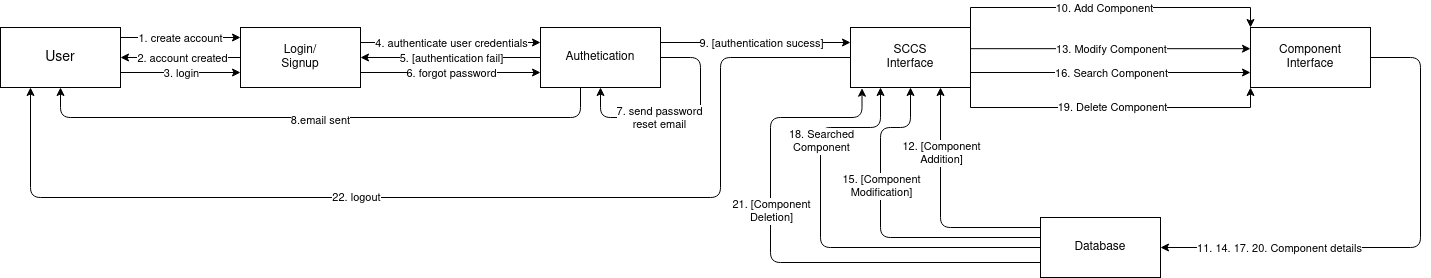

The diagram above was exported from draw.io. Its source (the exported page's mxGraphModel, read from the mxfile embedded in the PNG):
<mxGraphModel dx="2020" dy="1208" grid="1" gridSize="10" guides="1" tooltips="1" connect="1" arrows="1" fold="1" page="1" pageScale="1" pageWidth="850" pageHeight="1100" math="0" shadow="0">
  <root>
    <mxCell id="0" />
    <mxCell id="1" parent="0" />
    <mxCell id="2" value="" style="group" vertex="1" connectable="0" parent="1">
      <mxGeometry x="140" y="810" width="120" height="60" as="geometry" />
    </mxCell>
    <mxCell id="3" style="edgeStyle=orthogonalEdgeStyle;rounded=0;orthogonalLoop=1;jettySize=auto;html=1;" edge="1" parent="2" source="5">
      <mxGeometry relative="1" as="geometry">
        <mxPoint x="240" y="10" as="targetPoint" />
        <Array as="points">
          <mxPoint x="240" y="10" />
        </Array>
      </mxGeometry>
    </mxCell>
    <mxCell id="4" value="1. create account" style="edgeLabel;html=1;align=center;verticalAlign=middle;resizable=0;points=[];" vertex="1" connectable="0" parent="3">
      <mxGeometry x="0.0913" y="-1" relative="1" as="geometry">
        <mxPoint x="-6" y="-1" as="offset" />
      </mxGeometry>
    </mxCell>
    <mxCell id="5" value="" style="rounded=0;whiteSpace=wrap;html=1;" vertex="1" parent="2">
      <mxGeometry width="120" height="60" as="geometry" />
    </mxCell>
    <mxCell id="6" value="&lt;font style=&quot;font-size: 14px;&quot;&gt;User&lt;/font&gt;" style="text;html=1;strokeColor=none;fillColor=none;align=center;verticalAlign=middle;whiteSpace=wrap;rounded=0;" vertex="1" parent="2">
      <mxGeometry x="30" y="15" width="60" height="30" as="geometry" />
    </mxCell>
    <mxCell id="7" value="" style="group" vertex="1" connectable="0" parent="1">
      <mxGeometry x="380" y="810" width="120" height="60" as="geometry" />
    </mxCell>
    <mxCell id="8" value="" style="rounded=0;whiteSpace=wrap;html=1;" vertex="1" parent="7">
      <mxGeometry width="120" height="60" as="geometry" />
    </mxCell>
    <mxCell id="9" value="&lt;div&gt;Login/&lt;/div&gt;&lt;div&gt;Signup&lt;br&gt;&lt;/div&gt;" style="text;html=1;strokeColor=none;fillColor=none;align=center;verticalAlign=middle;whiteSpace=wrap;rounded=0;" vertex="1" parent="7">
      <mxGeometry x="30" y="15" width="60" height="30" as="geometry" />
    </mxCell>
    <mxCell id="10" style="edgeStyle=orthogonalEdgeStyle;rounded=0;orthogonalLoop=1;jettySize=auto;html=1;entryX=1;entryY=0.5;entryDx=0;entryDy=0;" edge="1" source="8" target="5" parent="1">
      <mxGeometry relative="1" as="geometry" />
    </mxCell>
    <mxCell id="11" value="2. account created" style="edgeLabel;html=1;align=center;verticalAlign=middle;resizable=0;points=[];" vertex="1" connectable="0" parent="10">
      <mxGeometry x="0.1033" relative="1" as="geometry">
        <mxPoint x="6" as="offset" />
      </mxGeometry>
    </mxCell>
    <mxCell id="12" style="edgeStyle=orthogonalEdgeStyle;rounded=0;orthogonalLoop=1;jettySize=auto;html=1;exitX=1;exitY=0.75;exitDx=0;exitDy=0;entryX=0;entryY=0.75;entryDx=0;entryDy=0;" edge="1" source="5" target="8" parent="1">
      <mxGeometry relative="1" as="geometry" />
    </mxCell>
    <mxCell id="13" value="3. login" style="edgeLabel;html=1;align=center;verticalAlign=middle;resizable=0;points=[];" vertex="1" connectable="0" parent="12">
      <mxGeometry x="-0.0744" relative="1" as="geometry">
        <mxPoint x="5" as="offset" />
      </mxGeometry>
    </mxCell>
    <mxCell id="14" value="" style="group" vertex="1" connectable="0" parent="1">
      <mxGeometry x="680" y="810" width="120" height="60" as="geometry" />
    </mxCell>
    <mxCell id="15" value="" style="rounded=0;whiteSpace=wrap;html=1;" vertex="1" parent="14">
      <mxGeometry width="120" height="60" as="geometry" />
    </mxCell>
    <mxCell id="16" value="Authetication" style="text;html=1;strokeColor=none;fillColor=none;align=center;verticalAlign=middle;whiteSpace=wrap;rounded=0;" vertex="1" parent="14">
      <mxGeometry x="30" y="15" width="60" height="30" as="geometry" />
    </mxCell>
    <mxCell id="17" style="edgeStyle=orthogonalEdgeStyle;orthogonalLoop=1;jettySize=auto;html=1;rounded=1;" edge="1" parent="14" source="15">
      <mxGeometry relative="1" as="geometry">
        <mxPoint x="60" y="60" as="targetPoint" />
        <Array as="points">
          <mxPoint x="160" y="30" />
          <mxPoint x="160" y="90" />
          <mxPoint x="60" y="90" />
        </Array>
      </mxGeometry>
    </mxCell>
    <mxCell id="18" value="&lt;div&gt;7. send password&lt;/div&gt;&lt;div&gt;reset email&lt;br&gt;&lt;/div&gt;" style="edgeLabel;html=1;align=center;verticalAlign=middle;resizable=0;points=[];" vertex="1" connectable="0" parent="17">
      <mxGeometry x="0.2406" relative="1" as="geometry">
        <mxPoint as="offset" />
      </mxGeometry>
    </mxCell>
    <mxCell id="19" style="edgeStyle=orthogonalEdgeStyle;rounded=0;orthogonalLoop=1;jettySize=auto;html=1;exitX=1;exitY=0.25;exitDx=0;exitDy=0;entryX=0;entryY=0.25;entryDx=0;entryDy=0;" edge="1" source="8" target="15" parent="1">
      <mxGeometry relative="1" as="geometry" />
    </mxCell>
    <mxCell id="20" value="4. authenticate user credentials" style="edgeLabel;html=1;align=center;verticalAlign=middle;resizable=0;points=[];" vertex="1" connectable="0" parent="19">
      <mxGeometry x="-0.17" y="1" relative="1" as="geometry">
        <mxPoint x="15" y="1" as="offset" />
      </mxGeometry>
    </mxCell>
    <mxCell id="21" style="edgeStyle=orthogonalEdgeStyle;rounded=0;orthogonalLoop=1;jettySize=auto;html=1;entryX=1;entryY=0.5;entryDx=0;entryDy=0;" edge="1" source="15" target="8" parent="1">
      <mxGeometry relative="1" as="geometry" />
    </mxCell>
    <mxCell id="22" value="5. [authentication fail]" style="edgeLabel;html=1;align=center;verticalAlign=middle;resizable=0;points=[];" vertex="1" connectable="0" parent="21">
      <mxGeometry x="0.1183" y="2" relative="1" as="geometry">
        <mxPoint x="10" y="-2" as="offset" />
      </mxGeometry>
    </mxCell>
    <mxCell id="23" style="edgeStyle=orthogonalEdgeStyle;rounded=0;orthogonalLoop=1;jettySize=auto;html=1;exitX=1;exitY=0.75;exitDx=0;exitDy=0;entryX=0;entryY=0.75;entryDx=0;entryDy=0;" edge="1" source="8" target="15" parent="1">
      <mxGeometry relative="1" as="geometry" />
    </mxCell>
    <mxCell id="24" value="6. forgot password" style="edgeLabel;html=1;align=center;verticalAlign=middle;resizable=0;points=[];" vertex="1" connectable="0" parent="23">
      <mxGeometry x="0.1039" y="-2" relative="1" as="geometry">
        <mxPoint x="-10" y="-2" as="offset" />
      </mxGeometry>
    </mxCell>
    <mxCell id="25" style="edgeStyle=orthogonalEdgeStyle;rounded=1;orthogonalLoop=1;jettySize=auto;html=1;entryX=0.5;entryY=1;entryDx=0;entryDy=0;" edge="1" source="15" target="5" parent="1">
      <mxGeometry relative="1" as="geometry">
        <Array as="points">
          <mxPoint x="720" y="900" />
          <mxPoint x="200" y="900" />
        </Array>
      </mxGeometry>
    </mxCell>
    <mxCell id="26" value="8.email sent" style="edgeLabel;html=1;align=center;verticalAlign=middle;resizable=0;points=[];" vertex="1" connectable="0" parent="25">
      <mxGeometry x="-0.0378" y="2" relative="1" as="geometry">
        <mxPoint x="-11" as="offset" />
      </mxGeometry>
    </mxCell>
    <mxCell id="27" value="" style="group" vertex="1" connectable="0" parent="1">
      <mxGeometry x="990" y="810" width="120" height="60" as="geometry" />
    </mxCell>
    <mxCell id="28" value="" style="rounded=0;whiteSpace=wrap;html=1;" vertex="1" parent="27">
      <mxGeometry width="120" height="60" as="geometry" />
    </mxCell>
    <mxCell id="29" value="SCCS Interface" style="text;html=1;strokeColor=none;fillColor=none;align=center;verticalAlign=middle;whiteSpace=wrap;rounded=0;" vertex="1" parent="27">
      <mxGeometry x="30" y="15" width="60" height="30" as="geometry" />
    </mxCell>
    <mxCell id="30" style="edgeStyle=orthogonalEdgeStyle;rounded=0;orthogonalLoop=1;jettySize=auto;html=1;exitX=1;exitY=0.25;exitDx=0;exitDy=0;entryX=0;entryY=0.25;entryDx=0;entryDy=0;" edge="1" source="15" target="28" parent="1">
      <mxGeometry relative="1" as="geometry" />
    </mxCell>
    <mxCell id="31" value="9. [authentication sucess]" style="edgeLabel;html=1;align=center;verticalAlign=middle;resizable=0;points=[];" vertex="1" connectable="0" parent="30">
      <mxGeometry x="0.1011" relative="1" as="geometry">
        <mxPoint x="-5" as="offset" />
      </mxGeometry>
    </mxCell>
    <mxCell id="32" value="" style="group" vertex="1" connectable="0" parent="1">
      <mxGeometry x="1390" y="810" width="120" height="60" as="geometry" />
    </mxCell>
    <mxCell id="33" style="edgeStyle=orthogonalEdgeStyle;rounded=1;orthogonalLoop=1;jettySize=auto;html=1;" edge="1" parent="32" source="35">
      <mxGeometry relative="1" as="geometry">
        <mxPoint x="-90" y="220" as="targetPoint" />
        <Array as="points">
          <mxPoint x="170" y="30" />
          <mxPoint x="170" y="220" />
        </Array>
      </mxGeometry>
    </mxCell>
    <mxCell id="34" value="11. 14. 17. 20. Component details" style="edgeLabel;html=1;align=center;verticalAlign=middle;resizable=0;points=[];" vertex="1" connectable="0" parent="33">
      <mxGeometry x="0.5303" relative="1" as="geometry">
        <mxPoint as="offset" />
      </mxGeometry>
    </mxCell>
    <mxCell id="35" value="" style="rounded=0;whiteSpace=wrap;html=1;" vertex="1" parent="32">
      <mxGeometry width="120" height="60" as="geometry" />
    </mxCell>
    <mxCell id="36" value="&lt;div&gt;Component&lt;/div&gt;&lt;div&gt;Interface&lt;/div&gt;" style="text;html=1;strokeColor=none;fillColor=none;align=center;verticalAlign=middle;whiteSpace=wrap;rounded=0;" vertex="1" parent="32">
      <mxGeometry x="30" y="15" width="60" height="30" as="geometry" />
    </mxCell>
    <mxCell id="37" style="edgeStyle=orthogonalEdgeStyle;rounded=0;orthogonalLoop=1;jettySize=auto;html=1;exitX=0.996;exitY=0.353;exitDx=0;exitDy=0;exitPerimeter=0;entryX=0;entryY=0.353;entryDx=0;entryDy=0;entryPerimeter=0;" edge="1" source="28" target="35" parent="1">
      <mxGeometry relative="1" as="geometry" />
    </mxCell>
    <mxCell id="38" value="13. Modify Component" style="edgeLabel;html=1;align=center;verticalAlign=middle;resizable=0;points=[];" vertex="1" connectable="0" parent="37">
      <mxGeometry x="0.0747" relative="1" as="geometry">
        <mxPoint x="-10" as="offset" />
      </mxGeometry>
    </mxCell>
    <mxCell id="39" style="edgeStyle=orthogonalEdgeStyle;rounded=0;orthogonalLoop=1;jettySize=auto;html=1;exitX=1;exitY=0.75;exitDx=0;exitDy=0;entryX=0;entryY=0.75;entryDx=0;entryDy=0;" edge="1" source="28" target="35" parent="1">
      <mxGeometry relative="1" as="geometry" />
    </mxCell>
    <mxCell id="40" value="16. Search Component" style="edgeLabel;html=1;align=center;verticalAlign=middle;resizable=0;points=[];" vertex="1" connectable="0" parent="39">
      <mxGeometry x="0.0978" y="1" relative="1" as="geometry">
        <mxPoint x="-13" y="1" as="offset" />
      </mxGeometry>
    </mxCell>
    <mxCell id="41" style="edgeStyle=orthogonalEdgeStyle;rounded=0;orthogonalLoop=1;jettySize=auto;html=1;exitX=1;exitY=1;exitDx=0;exitDy=0;entryX=0;entryY=1;entryDx=0;entryDy=0;" edge="1" source="28" target="35" parent="1">
      <mxGeometry relative="1" as="geometry" />
    </mxCell>
    <mxCell id="42" value="19. Delete Component" style="edgeLabel;html=1;align=center;verticalAlign=middle;resizable=0;points=[];" vertex="1" connectable="0" parent="41">
      <mxGeometry x="0.0422" y="1" relative="1" as="geometry">
        <mxPoint x="-7" as="offset" />
      </mxGeometry>
    </mxCell>
    <mxCell id="43" style="edgeStyle=orthogonalEdgeStyle;rounded=0;orthogonalLoop=1;jettySize=auto;html=1;exitX=1;exitY=0;exitDx=0;exitDy=0;entryX=0;entryY=0;entryDx=0;entryDy=0;" edge="1" source="28" target="35" parent="1">
      <mxGeometry relative="1" as="geometry" />
    </mxCell>
    <mxCell id="44" value="10. Add Component" style="edgeLabel;html=1;align=center;verticalAlign=middle;resizable=0;points=[];" vertex="1" connectable="0" parent="43">
      <mxGeometry x="-0.0526" relative="1" as="geometry">
        <mxPoint as="offset" />
      </mxGeometry>
    </mxCell>
    <mxCell id="45" value="" style="group" vertex="1" connectable="0" parent="1">
      <mxGeometry x="1180" y="1000" width="120" height="60" as="geometry" />
    </mxCell>
    <mxCell id="46" value="" style="rounded=0;whiteSpace=wrap;html=1;" vertex="1" parent="45">
      <mxGeometry width="120" height="60" as="geometry" />
    </mxCell>
    <mxCell id="47" value="Database" style="text;html=1;strokeColor=none;fillColor=none;align=center;verticalAlign=middle;whiteSpace=wrap;rounded=0;" vertex="1" parent="45">
      <mxGeometry x="30" y="15" width="60" height="30" as="geometry" />
    </mxCell>
    <mxCell id="48" style="edgeStyle=orthogonalEdgeStyle;rounded=1;orthogonalLoop=1;jettySize=auto;html=1;entryX=0.75;entryY=1;entryDx=0;entryDy=0;" edge="1" source="46" target="28" parent="1">
      <mxGeometry relative="1" as="geometry">
        <Array as="points">
          <mxPoint x="1080" y="1010" />
        </Array>
      </mxGeometry>
    </mxCell>
    <mxCell id="49" value="&lt;div&gt;12. [Component &lt;br&gt;&lt;/div&gt;&lt;div&gt;Addition]&lt;/div&gt;" style="edgeLabel;html=1;align=center;verticalAlign=middle;resizable=0;points=[];" vertex="1" connectable="0" parent="48">
      <mxGeometry x="0.4654" relative="1" as="geometry">
        <mxPoint as="offset" />
      </mxGeometry>
    </mxCell>
    <mxCell id="50" style="edgeStyle=orthogonalEdgeStyle;rounded=1;orthogonalLoop=1;jettySize=auto;html=1;entryX=0.5;entryY=1;entryDx=0;entryDy=0;" edge="1" target="28" parent="1">
      <mxGeometry relative="1" as="geometry">
        <mxPoint x="1180" y="1020" as="sourcePoint" />
        <Array as="points">
          <mxPoint x="1180" y="1020" />
          <mxPoint x="1020" y="1020" />
          <mxPoint x="1020" y="910" />
          <mxPoint x="1050" y="910" />
        </Array>
      </mxGeometry>
    </mxCell>
    <mxCell id="51" value="&lt;div&gt;15. [Component &lt;br&gt;&lt;/div&gt;&lt;div&gt;Modification]&lt;/div&gt;" style="edgeLabel;html=1;align=center;verticalAlign=middle;resizable=0;points=[];" vertex="1" connectable="0" parent="50">
      <mxGeometry x="0.3729" y="1" relative="1" as="geometry">
        <mxPoint x="1" y="20" as="offset" />
      </mxGeometry>
    </mxCell>
    <mxCell id="52" style="edgeStyle=orthogonalEdgeStyle;rounded=1;orthogonalLoop=1;jettySize=auto;html=1;exitX=0;exitY=0.5;exitDx=0;exitDy=0;entryX=0.25;entryY=1;entryDx=0;entryDy=0;" edge="1" source="46" target="28" parent="1">
      <mxGeometry relative="1" as="geometry">
        <Array as="points">
          <mxPoint x="960" y="1030" />
          <mxPoint x="960" y="910" />
          <mxPoint x="1020" y="910" />
        </Array>
      </mxGeometry>
    </mxCell>
    <mxCell id="53" value="&lt;div&gt;18. Searched &lt;br&gt;&lt;/div&gt;&lt;div&gt;Component&lt;/div&gt;" style="edgeLabel;html=1;align=center;verticalAlign=middle;resizable=0;points=[];" vertex="1" connectable="0" parent="52">
      <mxGeometry x="0.324" relative="1" as="geometry">
        <mxPoint y="-35" as="offset" />
      </mxGeometry>
    </mxCell>
    <mxCell id="54" style="edgeStyle=orthogonalEdgeStyle;rounded=1;orthogonalLoop=1;jettySize=auto;html=1;exitX=0;exitY=0.75;exitDx=0;exitDy=0;entryX=0.096;entryY=1.012;entryDx=0;entryDy=0;entryPerimeter=0;" edge="1" source="46" target="28" parent="1">
      <mxGeometry relative="1" as="geometry">
        <Array as="points">
          <mxPoint x="910" y="1045" />
          <mxPoint x="910" y="900" />
          <mxPoint x="1002" y="900" />
        </Array>
      </mxGeometry>
    </mxCell>
    <mxCell id="55" value="&lt;div&gt;21. [Component &lt;br&gt;&lt;/div&gt;&lt;div&gt;Deletion]&lt;/div&gt;" style="edgeLabel;html=1;align=center;verticalAlign=middle;resizable=0;points=[];" vertex="1" connectable="0" parent="54">
      <mxGeometry x="0.2026" relative="1" as="geometry">
        <mxPoint as="offset" />
      </mxGeometry>
    </mxCell>
    <mxCell id="56" style="edgeStyle=orthogonalEdgeStyle;rounded=1;orthogonalLoop=1;jettySize=auto;html=1;entryX=0.25;entryY=1;entryDx=0;entryDy=0;" edge="1" source="28" target="5" parent="1">
      <mxGeometry relative="1" as="geometry">
        <Array as="points">
          <mxPoint x="860" y="840" />
          <mxPoint x="860" y="980" />
          <mxPoint x="170" y="980" />
        </Array>
      </mxGeometry>
    </mxCell>
    <mxCell id="57" value="22. logout" style="edgeLabel;html=1;align=center;verticalAlign=middle;resizable=0;points=[];" vertex="1" connectable="0" parent="56">
      <mxGeometry x="0.1877" y="-1" relative="1" as="geometry">
        <mxPoint as="offset" />
      </mxGeometry>
    </mxCell>
  </root>
</mxGraphModel>